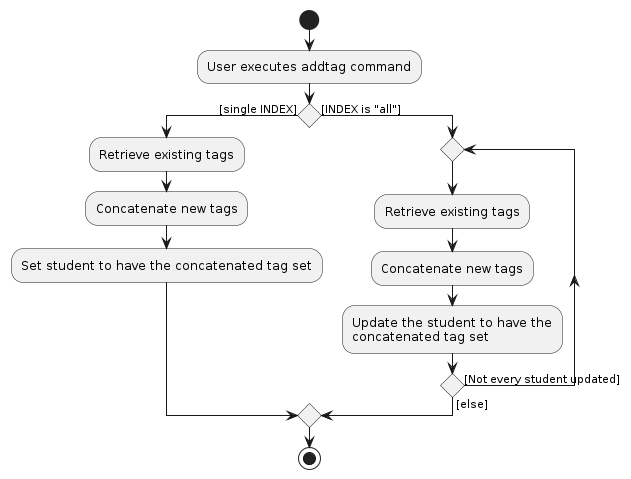

The diagram above was rendered by PlantUML. Its source (embedded in the PNG):
@startuml
start
:User executes addtag command;

'Since the beta syntax does not support placing the condition outside the
'diamond we place it as the true branch instead.

if () then ([single INDEX])
    :Retrieve existing tags;
    :Concatenate new tags;
    :Set student to have the concatenated tag set;
else ([INDEX is "all"])
repeat
    :Retrieve existing tags;
    :Concatenate new tags;
    :Update the student to have the
    concatenated tag set;
repeat while () is ([Not every student updated]) not ([else]);
endif
stop
@enduml